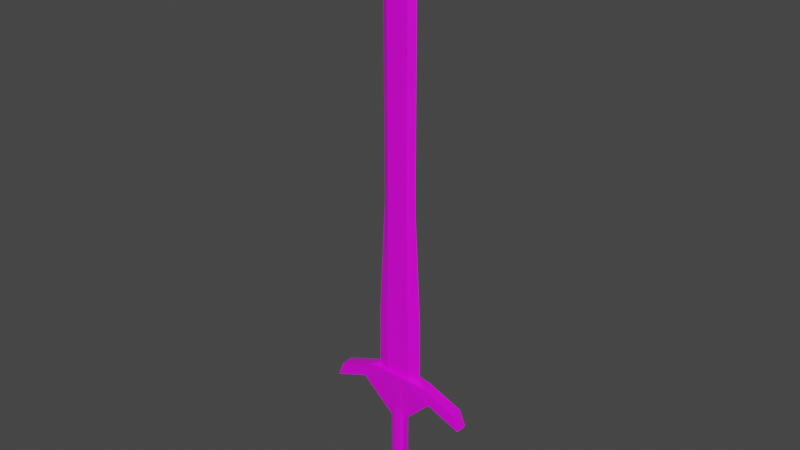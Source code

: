 # Source: sword2.blend  (saved by Blender 3.1.7; exported with 4.5.12 LTS)
import bpy
from mathutils import Matrix  # noqa: F401  (used for matrix-valued properties, if any)

bpy.ops.wm.read_factory_settings(use_empty=True)
scene = bpy.context.scene
scene.name = 'Scene'

# ---- collections
col_collection = bpy.data.collections.new('Collection'); scene.collection.children.link(col_collection)

# ---- images (referenced by path relative to the original .blend; pixels are not part of the script)
import os
ASSET_DIR = os.environ.get("B2B_ASSET_DIR", "")  # directory of the original .blend (textures are referenced by path, not embedded)
HERE = os.path.dirname(os.path.abspath(__file__))  # packed textures are extracted next to this script under _unpacked/

def load_image(name, relpath, width, height, colorspace="sRGB"):
    """Load a texture the original file referenced (path relative to the .blend, or extracted next to this script)."""
    p = next((c for c in (os.path.join(HERE, relpath), os.path.join(ASSET_DIR, relpath)) if relpath and os.path.exists(c)), "")
    if p:
        img = bpy.data.images.load(p, check_existing=True)
        img.name = name
    else:  # same state as the original file: an image datablock whose file is absent (Cycles renders it pink)
        img = bpy.data.images.new(name, width, height)
        img.source = "FILE"
        img.filepath = "//" + (relpath or name)
    img.colorspace_settings.name = colorspace
    return img
img_imphenziapalette01_256_png = load_image('ImphenziaPalette01-256.png', 'ImphenziaPalette01-256.png', 1024, 1024, 'sRGB')

# ---- materials (node trees are filled in below, after node groups)
mat_material = bpy.data.materials.new('Material')
mat_material.alpha_threshold = 0.0
mat_material.use_transparent_shadow = False
mat_material.line_color = (0.0, 0.0, 0.0, 1.0)

# ---- material node trees
mat_material.use_nodes = True; mat_material.node_tree.nodes.clear()
_N = mat_material.node_tree.nodes; _L = mat_material.node_tree.links
n0 = _N.new('ShaderNodeOutputMaterial'); n0.name = 'Material Output'; n0.location = (300, 300)
n1 = _N.new('ShaderNodeBsdfPrincipled'); n1.name = 'Principled BSDF'; n1.location = (10, 300)
n1.distribution = 'GGX'
n1.subsurface_method = 'RANDOM_WALK_SKIN'
n1.inputs[2].default_value = 0.4
n1.inputs[3].default_value = 1.45
n1.inputs[27].default_value = (0.0, 0.0, 0.0, 1.0)
n1.inputs[28].default_value = 1.0
n2 = _N.new('ShaderNodeTexImage'); n2.name = 'Image Texture'; n2.location = (-451, 128)
n2.image = img_imphenziapalette01_256_png
_L.new(n1.outputs[0], n0.inputs[0])
_L.new(n2.outputs[0], n1.inputs[0])
n0.is_active_output = True

# ---- world
world_world = bpy.data.worlds.new('World'); scene.world = world_world
world_world.use_nodes = True; world_world.node_tree.nodes.clear()
_N = world_world.node_tree.nodes; _L = world_world.node_tree.links
n0 = _N.new('ShaderNodeOutputWorld'); n0.name = 'World Output'; n0.location = (300, 300)
n1 = _N.new('ShaderNodeBackground'); n1.name = 'Background'; n1.location = (10, 300)
n1.inputs[0].default_value = (0.05088, 0.05088, 0.05088, 1.0)
_L.new(n1.outputs[0], n0.inputs[0])
n0.is_active_output = True
world_world.color = (0.05088, 0.05088, 0.05088)
world_world.use_sun_shadow = False
world_world.sun_shadow_jitter_overblur = 0.0

# ---- meshes
me_cube = bpy.data.meshes.new('Cube')
me_cube.from_pydata([(0.03912, 0.03894, 0.3385), (0.03545, 0.01852, 0.07026), (0.03912, -0.03702, 0.3385), (0.03545, -0.0166, 0.07026), (0.0, 0.02868, 0.03164), (0.0, -0.01768, 0.3385), (0.0, -0.02676, 0.03164), (0.0, 0.0196, 0.3385), (0.03545, 0.01852, 0.2038), (0.03545, -0.0166, 0.2038), (0.0, -0.02676, 0.2424), (0.0, 0.02868, 0.2424), (0.06116, 0.01937, 0.3381), (0.06116, -0.01791, 0.3381), (0.1918, 0.02938, 0.2896), (0.1918, -0.02766, 0.2896), (0.0, 0.03894, 0.3385), (0.03912, 0.0196, 0.3385), (0.03912, -0.01768, 0.3385), (0.0, -0.03702, 0.3385), (0.162, 0.02881, 0.3305), (0.162, -0.02823, 0.3305), (0.0401, 0.0196, 0.4977), (0.0401, -0.01768, 0.4977), (0.0, 0.0196, 0.4977), (0.0, -0.01768, 0.4977), (0.06147, 0.01937, 0.4974), (0.06147, -0.01791, 0.4974), (0.04415, 0.0196, 0.8005), (0.04415, -0.01768, 0.8005), (0.0, 0.0196, 0.8005), (0.0, -0.01768, 0.8005), (0.05281, 0.01937, 0.8001), (0.05281, -0.01791, 0.8001), (0.04659, 0.0196, 1.376), (0.04932, -0.01768, 1.376), (0.0, 0.0196, 1.528), (0.0, -0.01768, 1.528), (0.05297, 0.01986, 1.315), (0.05297, -0.01742, 1.315), (0.04543, 0.0196, 1.283), (0.05321, -0.01791, 1.283), (0.05321, 0.01937, 1.283), (0.04543, -0.01768, 1.283), (0.0, -0.01768, 1.283), (0.0, 0.0196, 1.283), (0.03545, 0.0009582, 0.03164), (0.03545, 0.0009582, 0.2424), (0.162, 0.00029, 0.3305), (0.1918, 0.0008631, 0.2896), (0.1182, 0.0007273, 0.3409), (0.1157, 0.0007273, 0.5001), (0.08493, 0.0007273, 0.8029), (0.08144, 0.0009582, 1.379), (0.0, 0.0009582, 1.531), (0.08509, 0.001223, 1.318), (0.08533, 0.0007273, 1.286), (0.03545, 0.01852, 0.137), (0.03545, -0.0166, 0.137), (0.02255, -0.02411, 0.04173), (0.03545, 0.01336, 0.04275), (0.02255, 0.02602, 0.04173), (0.0, -0.02676, 0.137), (0.0, 0.02868, 0.137), (0.02255, -0.02411, 0.2323), (0.02255, 0.02602, 0.2323), (0.03545, -0.01144, 0.2313), (0.03545, -0.01144, 0.04275), (0.03545, 0.01336, 0.2313), (0.03545, 0.0009582, 0.137), (0.03545, 0.01336, 0.137), (0.03545, -0.01144, 0.137), (0.02255, 0.02602, 0.137), (0.02255, -0.02411, 0.137), (0.03763, 0.02602, -0.01654), (0.0, 0.02868, -0.02664), (0.0, 0.0009582, -0.02664), (0.0, -0.02676, -0.02664), (0.05053, -0.01144, -0.01553), (0.05053, 0.0009582, -0.02664), (0.03763, -0.02411, -0.01654), (0.05053, 0.01336, -0.01553), (0.331, 0.00029, 0.2949), (0.331, -0.02823, 0.2949), (0.331, 0.02881, 0.2949), (0.3608, 0.02938, 0.254), (0.3608, -0.02766, 0.254), (0.3608, 0.0008631, 0.254)], [], [(59, 67, 3), (8, 0, 20, 14), (11, 16, 0, 8, 65), (5, 18, 23, 25), (9, 2, 19, 10, 64), (73, 64, 10, 62), (72, 65, 8, 57), (71, 66, 9, 58), (14, 20, 84, 85), (12, 17, 22, 26), (2, 9, 15, 21), (47, 68, 8, 14, 49), (7, 17, 0, 16), (18, 5, 19, 2), (50, 13, 21, 48), (17, 12, 20, 0), (13, 18, 2, 21), (25, 23, 29, 31), (26, 22, 28, 32), (18, 13, 27, 23), (50, 12, 26, 51), (17, 7, 24, 22), (44, 43, 35, 37), (42, 40, 34, 38), (23, 27, 33, 29), (51, 26, 32, 52), (22, 24, 30, 28), (53, 54, 37, 35), (53, 35, 39, 55), (43, 41, 39, 35), (56, 42, 38, 55), (40, 45, 36, 34), (28, 30, 45, 40), (52, 32, 42, 56), (29, 33, 41, 43), (32, 28, 40, 42), (31, 29, 43, 44), (33, 52, 56, 41), (41, 56, 55, 39), (34, 53, 55, 38), (34, 36, 54, 53), (27, 51, 52, 33), (13, 50, 51, 27), (12, 50, 48, 20), (9, 66, 47, 49, 15), (15, 49, 87, 86), (70, 68, 47, 69), (61, 1, 60), (46, 67, 78, 79), (60, 70, 69, 46), (1, 57, 70, 60), (57, 8, 68, 70), (67, 71, 58, 3), (46, 69, 71, 67), (69, 47, 66, 71), (61, 72, 57, 1), (4, 63, 72, 61), (63, 11, 65, 72), (59, 73, 62, 6), (3, 58, 73, 59), (58, 9, 64, 73), (60, 46, 79, 81), (75, 74, 81, 79, 76), (76, 79, 78, 80, 77), (67, 59, 80, 78), (61, 60, 81, 74), (59, 6, 77, 80), (4, 61, 74, 75), (87, 82, 83, 86), (85, 84, 82, 87), (20, 48, 82, 84), (21, 15, 86, 83), (49, 14, 85, 87), (48, 21, 83, 82)])
_uv = me_cube.uv_layers.new(name='UVMap')
_uv.uv.foreach_set('vector', [0.8187, 0.5682, 0.8187, 0.5682, 0.8187, 0.5682, 0.8172, 0.9279, 0.8172, 0.9279, 0.8172, 0.9279, 0.8172, 0.9279, 0.4017, 0.8069, 0.4017, 0.8069, 0.4017, 0.8069, 0.4017, 0.8069, 0.4017, 0.8069, 0.5723, 0.9496, 0.5723, 0.9496, 0.5723, 0.9496, 0.5723, 0.9496, 0.4358, 0.81, 0.4358, 0.81, 0.4358, 0.81, 0.4358, 0.81, 0.4358, 0.81, 0.8187, 0.5682, 0.8187, 0.5682, 0.8187, 0.5682, 0.8187, 0.5682, 0.8187, 0.5682, 0.8187, 0.5682, 0.8187, 0.5682, 0.8187, 0.5682, 0.8187, 0.5682, 0.8187, 0.5682, 0.8187, 0.5682, 0.8187, 0.5682, 0.8172, 0.9279, 0.8172, 0.9279, 0.8172, 0.9279, 0.8172, 0.9279, 0.5723, 0.9496, 0.5723, 0.9496, 0.5723, 0.9496, 0.5723, 0.9496, 0.8172, 0.9279, 0.8172, 0.9279, 0.8172, 0.9279, 0.8172, 0.9279, 0.8172, 0.9279, 0.8172, 0.9279, 0.8172, 0.9279, 0.8172, 0.9279, 0.8172, 0.9279, 0.4017, 0.8069, 0.4017, 0.8069, 0.4017, 0.8069, 0.4017, 0.8069, 0.4358, 0.81, 0.4358, 0.81, 0.4358, 0.81, 0.4358, 0.81, 0.8172, 0.9279, 0.8172, 0.9279, 0.8172, 0.9279, 0.8172, 0.9279, 0.8172, 0.9279, 0.8172, 0.9279, 0.8172, 0.9279, 0.8172, 0.9279, 0.8172, 0.9279, 0.8172, 0.9279, 0.8172, 0.9279, 0.8172, 0.9279, 0.5723, 0.9496, 0.5723, 0.9496, 0.5723, 0.9496, 0.5723, 0.9496, 0.5723, 0.9496, 0.5723, 0.9496, 0.5723, 0.9496, 0.5723, 0.9496, 0.5723, 0.9496, 0.5723, 0.9496, 0.5723, 0.9496, 0.5723, 0.9496, 0.4389, 0.9542, 0.4389, 0.9542, 0.4389, 0.9542, 0.4389, 0.9542, 0.5723, 0.9496, 0.5723, 0.9496, 0.5723, 0.9496, 0.5723, 0.9496, 0.5723, 0.9496, 0.5723, 0.9496, 0.5723, 0.9496, 0.5723, 0.9496, 0.5723, 0.9496, 0.5723, 0.9496, 0.5723, 0.9496, 0.5723, 0.9496, 0.5723, 0.9496, 0.5723, 0.9496, 0.5723, 0.9496, 0.5723, 0.9496, 0.4389, 0.9542, 0.4389, 0.9542, 0.4389, 0.9542, 0.4389, 0.9542, 0.5723, 0.9496, 0.5723, 0.9496, 0.5723, 0.9496, 0.5723, 0.9496, 0.4389, 0.9542, 0.4389, 0.9542, 0.4389, 0.9542, 0.4389, 0.9542, 0.4389, 0.9542, 0.4389, 0.9542, 0.4389, 0.9542, 0.4389, 0.9542, 0.5723, 0.9496, 0.5723, 0.9496, 0.5723, 0.9496, 0.5723, 0.9496, 0.4389, 0.9542, 0.4389, 0.9542, 0.4389, 0.9542, 0.4389, 0.9542, 0.5723, 0.9496, 0.5723, 0.9496, 0.5723, 0.9496, 0.5723, 0.9496, 0.5723, 0.9496, 0.5723, 0.9496, 0.5723, 0.9496, 0.5723, 0.9496, 0.4389, 0.9542, 0.4389, 0.9542, 0.4389, 0.9542, 0.4389, 0.9542, 0.5723, 0.9496, 0.5723, 0.9496, 0.5723, 0.9496, 0.5723, 0.9496, 0.5723, 0.9496, 0.5723, 0.9496, 0.5723, 0.9496, 0.5723, 0.9496, 0.5723, 0.9496, 0.5723, 0.9496, 0.5723, 0.9496, 0.5723, 0.9496, 0.4389, 0.9542, 0.4389, 0.9542, 0.4389, 0.9542, 0.4389, 0.9542, 0.4389, 0.9542, 0.4389, 0.9542, 0.4389, 0.9542, 0.4389, 0.9542, 0.4389, 0.9542, 0.4389, 0.9542, 0.4389, 0.9542, 0.4389, 0.9542, 0.4389, 0.9542, 0.4389, 0.9542, 0.4389, 0.9542, 0.4389, 0.9542, 0.4389, 0.9542, 0.4389, 0.9542, 0.4389, 0.9542, 0.4389, 0.9542, 0.4389, 0.9542, 0.4389, 0.9542, 0.4389, 0.9542, 0.4389, 0.9542, 0.8172, 0.9279, 0.8172, 0.9279, 0.8172, 0.9279, 0.8172, 0.9279, 0.8172, 0.9279, 0.8172, 0.9279, 0.8172, 0.9279, 0.8172, 0.9279, 0.8172, 0.9279, 0.8172, 0.9279, 0.8172, 0.9279, 0.8172, 0.9279, 0.8172, 0.9279, 0.8187, 0.5682, 0.8187, 0.5682, 0.8187, 0.5682, 0.8187, 0.5682, 0.8187, 0.5682, 0.8187, 0.5682, 0.8187, 0.5682, 0.8187, 0.5682, 0.8187, 0.5682, 0.8187, 0.5682, 0.8187, 0.5682, 0.8187, 0.5682, 0.8187, 0.5682, 0.8187, 0.5682, 0.8187, 0.5682, 0.8187, 0.5682, 0.8187, 0.5682, 0.8187, 0.5682, 0.8187, 0.5682, 0.8187, 0.5682, 0.8187, 0.5682, 0.8187, 0.5682, 0.8187, 0.5682, 0.8187, 0.5682, 0.8187, 0.5682, 0.8187, 0.5682, 0.8187, 0.5682, 0.8187, 0.5682, 0.8187, 0.5682, 0.8187, 0.5682, 0.8187, 0.5682, 0.8187, 0.5682, 0.8187, 0.5682, 0.8187, 0.5682, 0.8187, 0.5682, 0.8187, 0.5682, 0.8187, 0.5682, 0.8187, 0.5682, 0.8187, 0.5682, 0.8187, 0.5682, 0.8187, 0.5682, 0.8187, 0.5682, 0.8187, 0.5682, 0.8187, 0.5682, 0.8187, 0.5682, 0.8187, 0.5682, 0.8187, 0.5682, 0.8187, 0.5682, 0.8187, 0.5682, 0.8187, 0.5682, 0.8187, 0.5682, 0.8187, 0.5682, 0.8187, 0.5682, 0.8187, 0.5682, 0.8187, 0.5682, 0.8187, 0.5682, 0.8187, 0.5682, 0.8187, 0.5682, 0.8187, 0.5682, 0.8187, 0.5682, 0.8187, 0.5682, 0.8187, 0.5682, 0.8187, 0.5682, 0.8187, 0.5682, 0.8187, 0.5682, 0.8187, 0.5682, 0.8187, 0.5682, 0.8187, 0.5682, 0.8187, 0.5682, 0.8187, 0.5682, 0.8187, 0.5682, 0.8187, 0.5682, 0.8187, 0.5682, 0.8187, 0.5682, 0.8187, 0.5682, 0.8187, 0.5682, 0.8187, 0.5682, 0.8187, 0.5682, 0.8187, 0.5682, 0.8187, 0.5682, 0.8187, 0.5682, 0.8187, 0.5682, 0.8187, 0.5682, 0.8187, 0.5682, 0.8187, 0.5682, 0.8187, 0.5682, 0.8187, 0.5682, 0.8187, 0.5682, 0.8187, 0.5682, 0.8172, 0.9279, 0.8172, 0.9279, 0.8172, 0.9279, 0.8172, 0.9279, 0.8172, 0.9279, 0.8172, 0.9279, 0.8172, 0.9279, 0.8172, 0.9279, 0.8172, 0.9279, 0.8172, 0.9279, 0.8172, 0.9279, 0.8172, 0.9279, 0.8172, 0.9279, 0.8172, 0.9279, 0.8172, 0.9279, 0.8172, 0.9279, 0.8172, 0.9279, 0.8172, 0.9279, 0.8172, 0.9279, 0.8172, 0.9279, 0.8172, 0.9279, 0.8172, 0.9279, 0.8172, 0.9279, 0.8172, 0.9279])
me_cube.materials.append(mat_material)
me_cube.use_remesh_preserve_volume = False
me_cube.use_remesh_preserve_attributes = False
me_cube.use_mirror_vertex_groups = False
me_cube.update()

# ---- objects
ob_cube = bpy.data.objects.new('Cube', me_cube)

# ---- transforms, parenting, visibility, modifiers, constraints
ob_cube.location = (0.0, 0.0, 0.0)
ob_cube.scale = (0.2821, 0.2821, 0.5222)
ob_cube.lock_rotations_4d = False
ob_cube.empty_display_type = 'ARROWS'
ob_cube.lineart.crease_threshold = 0.0
_m = ob_cube.modifiers.new('Mirror', 'MIRROR')
_m.use_clip = True

# ---- collection membership
col_collection.objects.link(ob_cube)

# ---- scene / render settings (as saved in the file)
scene.frame_start = 1; scene.frame_end = 250; scene.frame_set(1)
scene.render.engine = 'BLENDER_EEVEE_NEXT'
scene.cycles.sampling_pattern = 'TABULATED_SOBOL'
scene.cycles.use_light_tree = False
scene.view_settings.view_transform = 'Filmic'
bpy.context.view_layer.update()

# ---- added for rendering (the .blend has no active camera and no usable light): camera, sun
cam_auto = bpy.data.cameras.new('AutoCamera')
cam_auto.lens = 50.0
cam_auto.sensor_width = 36.0
cam_auto.clip_end = 1000.0
ob_auto_camera = bpy.data.objects.new('AutoCamera', cam_auto)
scene.collection.objects.link(ob_auto_camera)
ob_auto_camera.location = (0.776003, -0.930933, 1.01357)
ob_auto_camera.rotation_euler = (1.09748, -7.21219e-08, 0.694738)
scene.camera = ob_auto_camera
light_auto_sun = bpy.data.lights.new('AutoSun', 'SUN')
light_auto_sun.energy = 3.0
light_auto_sun.angle = 0.0523599
ob_auto_sun = bpy.data.objects.new('AutoSun', light_auto_sun)
scene.collection.objects.link(ob_auto_sun)
ob_auto_sun.rotation_euler = (0.872665, 0.174533, 0.523599)
bpy.context.view_layer.update()
